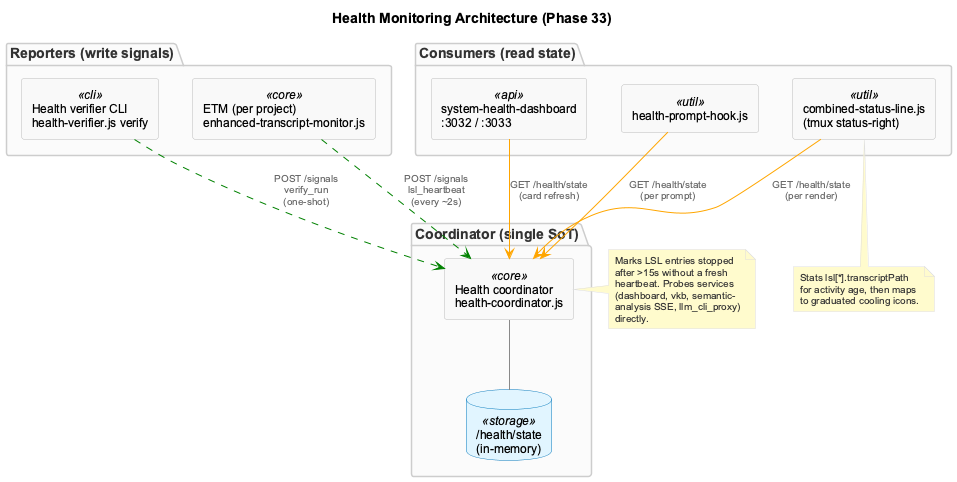

The diagram above was rendered by PlantUML. Its source (embedded in the PNG):
@startuml health-coordinator-architecture
!include _standard-style.puml

title Health Monitoring Architecture (Phase 33)

top to bottom direction

package "Reporters (write signals)" {
  rectangle "ETM (per project)\nenhanced-transcript-monitor.js" as ETM <<core>>
  rectangle "Health verifier CLI\nhealth-verifier.js verify" as VERIFIER <<cli>>
}

package "Coordinator (single SoT)" {
  rectangle "Health coordinator\nhealth-coordinator.js" as COORD <<core>>
  database "/health/state\n(in-memory)" as STATE <<storage>>
  COORD -[#888]- STATE
}

package "Consumers (read state)" {
  rectangle "combined-status-line.js\n(tmux status-right)" as STATUSLINE <<util>>
  rectangle "system-health-dashboard\n:3032 / :3033" as DASHBOARD <<api>>
  rectangle "health-prompt-hook.js" as HOOK <<util>>
}

ETM -[#green,dashed]-> COORD : POST /signals\nlsl_heartbeat\n(every ~2s)
VERIFIER -[#green,dashed]-> COORD : POST /signals\nverify_run\n(one-shot)

STATUSLINE -[#orange]-> COORD : GET /health/state\n(per render)
DASHBOARD  -[#orange]-> COORD : GET /health/state\n(card refresh)
HOOK       -[#orange]-> COORD : GET /health/state\n(per prompt)

note right of COORD
  Marks LSL entries stopped
  after >15s without a fresh
  heartbeat. Probes services
  (dashboard, vkb, semantic-
  analysis SSE, llm_cli_proxy)
  directly.
end note

note bottom of STATUSLINE
  Stats lsl[*].transcriptPath
  for activity age, then maps
  to graduated cooling icons.
end note

@enduml